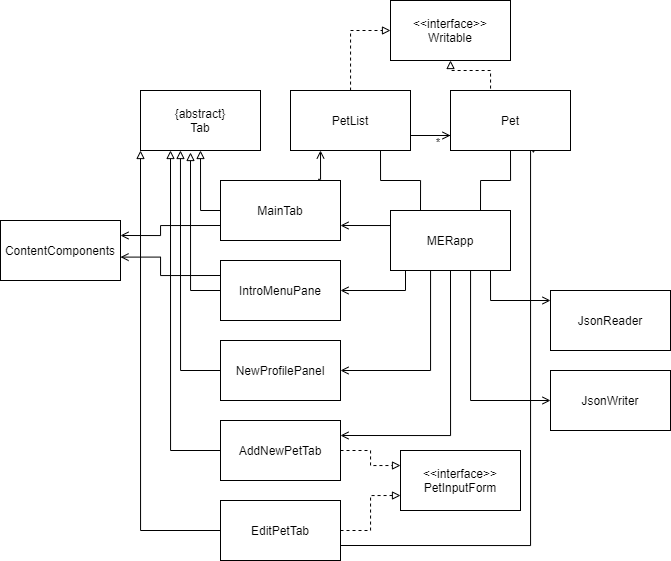

The diagram above was exported from draw.io. Its source (the exported page's mxGraphModel, read from the mxfile embedded in the PNG):
<mxGraphModel dx="1835" dy="616" grid="1" gridSize="10" guides="1" tooltips="1" connect="1" arrows="1" fold="1" page="1" pageScale="1" pageWidth="827" pageHeight="1169" math="0" shadow="0">
  <root>
    <mxCell id="WIyWlLk6GJQsqaUBKTNV-0" />
    <mxCell id="WIyWlLk6GJQsqaUBKTNV-1" parent="WIyWlLk6GJQsqaUBKTNV-0" />
    <mxCell id="qK2yiPOYr3dd2CMb3qKk-32" style="edgeStyle=orthogonalEdgeStyle;rounded=0;orthogonalLoop=1;jettySize=auto;html=1;exitX=0.5;exitY=1;exitDx=0;exitDy=0;entryX=0.75;entryY=0;entryDx=0;entryDy=0;endArrow=none;endFill=0;" edge="1" parent="WIyWlLk6GJQsqaUBKTNV-1" source="qK2yiPOYr3dd2CMb3qKk-0" target="qK2yiPOYr3dd2CMb3qKk-23">
      <mxGeometry relative="1" as="geometry" />
    </mxCell>
    <mxCell id="qK2yiPOYr3dd2CMb3qKk-34" style="edgeStyle=orthogonalEdgeStyle;rounded=0;orthogonalLoop=1;jettySize=auto;html=1;exitX=1;exitY=0.75;exitDx=0;exitDy=0;entryX=0.691;entryY=1.048;entryDx=0;entryDy=0;endArrow=open;endFill=0;entryPerimeter=0;" edge="1" parent="WIyWlLk6GJQsqaUBKTNV-1" source="qK2yiPOYr3dd2CMb3qKk-17" target="qK2yiPOYr3dd2CMb3qKk-0">
      <mxGeometry relative="1" as="geometry">
        <Array as="points">
          <mxPoint x="430" y="805" />
          <mxPoint x="430" y="410" />
          <mxPoint x="433" y="410" />
        </Array>
      </mxGeometry>
    </mxCell>
    <mxCell id="qK2yiPOYr3dd2CMb3qKk-0" value="Pet" style="rounded=0;whiteSpace=wrap;html=1;" vertex="1" parent="WIyWlLk6GJQsqaUBKTNV-1">
      <mxGeometry x="350" y="350" width="120" height="60" as="geometry" />
    </mxCell>
    <mxCell id="qK2yiPOYr3dd2CMb3qKk-11" style="edgeStyle=orthogonalEdgeStyle;rounded=0;orthogonalLoop=1;jettySize=auto;html=1;exitX=0;exitY=0.5;exitDx=0;exitDy=0;entryX=0.5;entryY=1;entryDx=0;entryDy=0;endArrow=block;endFill=0;" edge="1" parent="WIyWlLk6GJQsqaUBKTNV-1" source="qK2yiPOYr3dd2CMb3qKk-2" target="qK2yiPOYr3dd2CMb3qKk-5">
      <mxGeometry relative="1" as="geometry" />
    </mxCell>
    <mxCell id="qK2yiPOYr3dd2CMb3qKk-36" style="edgeStyle=orthogonalEdgeStyle;rounded=0;orthogonalLoop=1;jettySize=auto;html=1;exitX=0;exitY=0.25;exitDx=0;exitDy=0;entryX=1;entryY=0.75;entryDx=0;entryDy=0;endArrow=open;endFill=0;" edge="1" parent="WIyWlLk6GJQsqaUBKTNV-1" source="qK2yiPOYr3dd2CMb3qKk-23" target="qK2yiPOYr3dd2CMb3qKk-2">
      <mxGeometry relative="1" as="geometry">
        <Array as="points">
          <mxPoint x="310" y="485" />
          <mxPoint x="310" y="485" />
        </Array>
      </mxGeometry>
    </mxCell>
    <mxCell id="qK2yiPOYr3dd2CMb3qKk-47" style="edgeStyle=orthogonalEdgeStyle;rounded=0;orthogonalLoop=1;jettySize=auto;html=1;exitX=0;exitY=0.75;exitDx=0;exitDy=0;entryX=1;entryY=0.25;entryDx=0;entryDy=0;endArrow=open;endFill=0;" edge="1" parent="WIyWlLk6GJQsqaUBKTNV-1" source="qK2yiPOYr3dd2CMb3qKk-2" target="qK2yiPOYr3dd2CMb3qKk-46">
      <mxGeometry relative="1" as="geometry">
        <Array as="points">
          <mxPoint x="60" y="485" />
          <mxPoint x="60" y="495" />
        </Array>
      </mxGeometry>
    </mxCell>
    <mxCell id="qK2yiPOYr3dd2CMb3qKk-2" value="MainTab" style="rounded=0;whiteSpace=wrap;html=1;" vertex="1" parent="WIyWlLk6GJQsqaUBKTNV-1">
      <mxGeometry x="120" y="440" width="120" height="60" as="geometry" />
    </mxCell>
    <mxCell id="qK2yiPOYr3dd2CMb3qKk-3" value="&amp;lt;&amp;lt;interface&amp;gt;&amp;gt; PetInputForm" style="rounded=0;whiteSpace=wrap;html=1;" vertex="1" parent="WIyWlLk6GJQsqaUBKTNV-1">
      <mxGeometry x="300" y="710" width="120" height="60" as="geometry" />
    </mxCell>
    <mxCell id="qK2yiPOYr3dd2CMb3qKk-5" value="{abstract}&lt;br&gt;Tab" style="rounded=0;whiteSpace=wrap;html=1;" vertex="1" parent="WIyWlLk6GJQsqaUBKTNV-1">
      <mxGeometry x="40" y="350" width="120" height="60" as="geometry" />
    </mxCell>
    <mxCell id="qK2yiPOYr3dd2CMb3qKk-7" style="edgeStyle=orthogonalEdgeStyle;rounded=0;orthogonalLoop=1;jettySize=auto;html=1;exitX=0.25;exitY=0;exitDx=0;exitDy=0;entryX=0.5;entryY=1;entryDx=0;entryDy=0;endArrow=block;endFill=0;dashed=1;" edge="1" parent="WIyWlLk6GJQsqaUBKTNV-1" source="qK2yiPOYr3dd2CMb3qKk-0" target="qK2yiPOYr3dd2CMb3qKk-6">
      <mxGeometry relative="1" as="geometry">
        <Array as="points">
          <mxPoint x="390" y="330" />
          <mxPoint x="350" y="330" />
        </Array>
      </mxGeometry>
    </mxCell>
    <mxCell id="qK2yiPOYr3dd2CMb3qKk-9" style="edgeStyle=orthogonalEdgeStyle;rounded=0;orthogonalLoop=1;jettySize=auto;html=1;exitX=0;exitY=0.5;exitDx=0;exitDy=0;dashed=1;endArrow=block;endFill=0;" edge="1" parent="WIyWlLk6GJQsqaUBKTNV-1" source="qK2yiPOYr3dd2CMb3qKk-8" target="qK2yiPOYr3dd2CMb3qKk-6">
      <mxGeometry relative="1" as="geometry">
        <Array as="points">
          <mxPoint x="250" y="380" />
        </Array>
      </mxGeometry>
    </mxCell>
    <mxCell id="qK2yiPOYr3dd2CMb3qKk-6" value="&amp;lt;&amp;lt;interface&amp;gt;&amp;gt; Writable" style="rounded=0;whiteSpace=wrap;html=1;" vertex="1" parent="WIyWlLk6GJQsqaUBKTNV-1">
      <mxGeometry x="290" y="260" width="120" height="60" as="geometry" />
    </mxCell>
    <mxCell id="qK2yiPOYr3dd2CMb3qKk-30" style="edgeStyle=orthogonalEdgeStyle;rounded=0;orthogonalLoop=1;jettySize=auto;html=1;exitX=0.75;exitY=1;exitDx=0;exitDy=0;entryX=0.25;entryY=0;entryDx=0;entryDy=0;endArrow=none;endFill=0;" edge="1" parent="WIyWlLk6GJQsqaUBKTNV-1" source="qK2yiPOYr3dd2CMb3qKk-8" target="qK2yiPOYr3dd2CMb3qKk-23">
      <mxGeometry relative="1" as="geometry" />
    </mxCell>
    <mxCell id="qK2yiPOYr3dd2CMb3qKk-35" style="edgeStyle=orthogonalEdgeStyle;rounded=0;orthogonalLoop=1;jettySize=auto;html=1;exitX=0.813;exitY=-0.02;exitDx=0;exitDy=0;entryX=0.25;entryY=1;entryDx=0;entryDy=0;endArrow=open;endFill=0;exitPerimeter=0;" edge="1" parent="WIyWlLk6GJQsqaUBKTNV-1" source="qK2yiPOYr3dd2CMb3qKk-2" target="qK2yiPOYr3dd2CMb3qKk-8">
      <mxGeometry relative="1" as="geometry" />
    </mxCell>
    <mxCell id="qK2yiPOYr3dd2CMb3qKk-40" style="edgeStyle=orthogonalEdgeStyle;rounded=0;orthogonalLoop=1;jettySize=auto;html=1;exitX=1;exitY=0.75;exitDx=0;exitDy=0;entryX=0;entryY=0.75;entryDx=0;entryDy=0;endArrow=none;endFill=0;" edge="1" parent="WIyWlLk6GJQsqaUBKTNV-1" source="qK2yiPOYr3dd2CMb3qKk-8" target="qK2yiPOYr3dd2CMb3qKk-0">
      <mxGeometry relative="1" as="geometry" />
    </mxCell>
    <mxCell id="qK2yiPOYr3dd2CMb3qKk-8" value="PetList" style="rounded=0;whiteSpace=wrap;html=1;" vertex="1" parent="WIyWlLk6GJQsqaUBKTNV-1">
      <mxGeometry x="190" y="350" width="120" height="60" as="geometry" />
    </mxCell>
    <mxCell id="qK2yiPOYr3dd2CMb3qKk-12" style="edgeStyle=orthogonalEdgeStyle;rounded=0;orthogonalLoop=1;jettySize=auto;html=1;exitX=0;exitY=0.5;exitDx=0;exitDy=0;endArrow=block;endFill=0;" edge="1" parent="WIyWlLk6GJQsqaUBKTNV-1" source="qK2yiPOYr3dd2CMb3qKk-10">
      <mxGeometry relative="1" as="geometry">
        <mxPoint x="90" y="412" as="targetPoint" />
      </mxGeometry>
    </mxCell>
    <mxCell id="qK2yiPOYr3dd2CMb3qKk-37" style="edgeStyle=orthogonalEdgeStyle;rounded=0;orthogonalLoop=1;jettySize=auto;html=1;exitX=0.137;exitY=0.982;exitDx=0;exitDy=0;entryX=1;entryY=0.5;entryDx=0;entryDy=0;endArrow=open;endFill=0;exitPerimeter=0;" edge="1" parent="WIyWlLk6GJQsqaUBKTNV-1" source="qK2yiPOYr3dd2CMb3qKk-23" target="qK2yiPOYr3dd2CMb3qKk-10">
      <mxGeometry relative="1" as="geometry">
        <Array as="points">
          <mxPoint x="305" y="529" />
          <mxPoint x="305" y="550" />
        </Array>
      </mxGeometry>
    </mxCell>
    <mxCell id="qK2yiPOYr3dd2CMb3qKk-48" style="edgeStyle=orthogonalEdgeStyle;rounded=0;orthogonalLoop=1;jettySize=auto;html=1;exitX=0;exitY=0.25;exitDx=0;exitDy=0;entryX=1;entryY=0.61;entryDx=0;entryDy=0;entryPerimeter=0;endArrow=open;endFill=0;" edge="1" parent="WIyWlLk6GJQsqaUBKTNV-1" source="qK2yiPOYr3dd2CMb3qKk-10" target="qK2yiPOYr3dd2CMb3qKk-46">
      <mxGeometry relative="1" as="geometry">
        <Array as="points">
          <mxPoint x="60" y="535" />
          <mxPoint x="60" y="517" />
        </Array>
      </mxGeometry>
    </mxCell>
    <mxCell id="qK2yiPOYr3dd2CMb3qKk-10" value="IntroMenuPane" style="rounded=0;whiteSpace=wrap;html=1;" vertex="1" parent="WIyWlLk6GJQsqaUBKTNV-1">
      <mxGeometry x="120" y="520" width="120" height="60" as="geometry" />
    </mxCell>
    <mxCell id="qK2yiPOYr3dd2CMb3qKk-18" style="edgeStyle=orthogonalEdgeStyle;rounded=0;orthogonalLoop=1;jettySize=auto;html=1;exitX=0;exitY=0.5;exitDx=0;exitDy=0;entryX=0.333;entryY=1;entryDx=0;entryDy=0;entryPerimeter=0;endArrow=block;endFill=0;" edge="1" parent="WIyWlLk6GJQsqaUBKTNV-1" source="qK2yiPOYr3dd2CMb3qKk-15" target="qK2yiPOYr3dd2CMb3qKk-5">
      <mxGeometry relative="1" as="geometry" />
    </mxCell>
    <mxCell id="qK2yiPOYr3dd2CMb3qKk-38" style="edgeStyle=orthogonalEdgeStyle;rounded=0;orthogonalLoop=1;jettySize=auto;html=1;endArrow=open;endFill=0;entryX=1;entryY=0.5;entryDx=0;entryDy=0;exitX=0.25;exitY=1;exitDx=0;exitDy=0;" edge="1" parent="WIyWlLk6GJQsqaUBKTNV-1" source="qK2yiPOYr3dd2CMb3qKk-23" target="qK2yiPOYr3dd2CMb3qKk-15">
      <mxGeometry relative="1" as="geometry">
        <Array as="points">
          <mxPoint x="330" y="530" />
          <mxPoint x="330" y="630" />
        </Array>
      </mxGeometry>
    </mxCell>
    <mxCell id="qK2yiPOYr3dd2CMb3qKk-15" value="NewProfilePanel" style="rounded=0;whiteSpace=wrap;html=1;" vertex="1" parent="WIyWlLk6GJQsqaUBKTNV-1">
      <mxGeometry x="120" y="600" width="120" height="60" as="geometry" />
    </mxCell>
    <mxCell id="qK2yiPOYr3dd2CMb3qKk-19" style="edgeStyle=orthogonalEdgeStyle;rounded=0;orthogonalLoop=1;jettySize=auto;html=1;exitX=0;exitY=0.5;exitDx=0;exitDy=0;entryX=0.25;entryY=1;entryDx=0;entryDy=0;endArrow=block;endFill=0;" edge="1" parent="WIyWlLk6GJQsqaUBKTNV-1" source="qK2yiPOYr3dd2CMb3qKk-16" target="qK2yiPOYr3dd2CMb3qKk-5">
      <mxGeometry relative="1" as="geometry" />
    </mxCell>
    <mxCell id="qK2yiPOYr3dd2CMb3qKk-21" style="edgeStyle=orthogonalEdgeStyle;rounded=0;orthogonalLoop=1;jettySize=auto;html=1;exitX=1;exitY=0.5;exitDx=0;exitDy=0;entryX=0;entryY=0.25;entryDx=0;entryDy=0;endArrow=block;endFill=0;dashed=1;" edge="1" parent="WIyWlLk6GJQsqaUBKTNV-1" source="qK2yiPOYr3dd2CMb3qKk-16" target="qK2yiPOYr3dd2CMb3qKk-3">
      <mxGeometry relative="1" as="geometry" />
    </mxCell>
    <mxCell id="qK2yiPOYr3dd2CMb3qKk-39" style="edgeStyle=orthogonalEdgeStyle;rounded=0;orthogonalLoop=1;jettySize=auto;html=1;exitX=0.5;exitY=1;exitDx=0;exitDy=0;entryX=1;entryY=0.25;entryDx=0;entryDy=0;endArrow=open;endFill=0;" edge="1" parent="WIyWlLk6GJQsqaUBKTNV-1" source="qK2yiPOYr3dd2CMb3qKk-23" target="qK2yiPOYr3dd2CMb3qKk-16">
      <mxGeometry relative="1" as="geometry">
        <Array as="points">
          <mxPoint x="350" y="695" />
        </Array>
      </mxGeometry>
    </mxCell>
    <mxCell id="qK2yiPOYr3dd2CMb3qKk-16" value="AddNewPetTab" style="rounded=0;whiteSpace=wrap;html=1;" vertex="1" parent="WIyWlLk6GJQsqaUBKTNV-1">
      <mxGeometry x="120" y="680" width="120" height="60" as="geometry" />
    </mxCell>
    <mxCell id="qK2yiPOYr3dd2CMb3qKk-20" style="edgeStyle=orthogonalEdgeStyle;rounded=0;orthogonalLoop=1;jettySize=auto;html=1;exitX=0;exitY=0.5;exitDx=0;exitDy=0;entryX=0;entryY=1;entryDx=0;entryDy=0;endArrow=block;endFill=0;" edge="1" parent="WIyWlLk6GJQsqaUBKTNV-1" source="qK2yiPOYr3dd2CMb3qKk-17" target="qK2yiPOYr3dd2CMb3qKk-5">
      <mxGeometry relative="1" as="geometry" />
    </mxCell>
    <mxCell id="qK2yiPOYr3dd2CMb3qKk-22" style="edgeStyle=orthogonalEdgeStyle;rounded=0;orthogonalLoop=1;jettySize=auto;html=1;exitX=1;exitY=0.5;exitDx=0;exitDy=0;entryX=0;entryY=0.75;entryDx=0;entryDy=0;endArrow=block;endFill=0;dashed=1;" edge="1" parent="WIyWlLk6GJQsqaUBKTNV-1" source="qK2yiPOYr3dd2CMb3qKk-17" target="qK2yiPOYr3dd2CMb3qKk-3">
      <mxGeometry relative="1" as="geometry" />
    </mxCell>
    <mxCell id="qK2yiPOYr3dd2CMb3qKk-17" value="EditPetTab" style="rounded=0;whiteSpace=wrap;html=1;" vertex="1" parent="WIyWlLk6GJQsqaUBKTNV-1">
      <mxGeometry x="120" y="760" width="120" height="60" as="geometry" />
    </mxCell>
    <mxCell id="qK2yiPOYr3dd2CMb3qKk-49" style="edgeStyle=orthogonalEdgeStyle;rounded=0;orthogonalLoop=1;jettySize=auto;html=1;endArrow=open;endFill=0;" edge="1" parent="WIyWlLk6GJQsqaUBKTNV-1">
      <mxGeometry relative="1" as="geometry">
        <mxPoint x="450" y="560" as="targetPoint" />
        <mxPoint x="390" y="530" as="sourcePoint" />
        <Array as="points">
          <mxPoint x="390" y="530" />
          <mxPoint x="390" y="560" />
        </Array>
      </mxGeometry>
    </mxCell>
    <mxCell id="qK2yiPOYr3dd2CMb3qKk-50" style="edgeStyle=orthogonalEdgeStyle;rounded=0;orthogonalLoop=1;jettySize=auto;html=1;exitX=0.75;exitY=1;exitDx=0;exitDy=0;entryX=0;entryY=0.5;entryDx=0;entryDy=0;endArrow=open;endFill=0;" edge="1" parent="WIyWlLk6GJQsqaUBKTNV-1" source="qK2yiPOYr3dd2CMb3qKk-23" target="qK2yiPOYr3dd2CMb3qKk-25">
      <mxGeometry relative="1" as="geometry">
        <Array as="points">
          <mxPoint x="370" y="530" />
          <mxPoint x="370" y="660" />
        </Array>
      </mxGeometry>
    </mxCell>
    <mxCell id="qK2yiPOYr3dd2CMb3qKk-23" value="MERapp" style="rounded=0;whiteSpace=wrap;html=1;" vertex="1" parent="WIyWlLk6GJQsqaUBKTNV-1">
      <mxGeometry x="290" y="470" width="120" height="60" as="geometry" />
    </mxCell>
    <mxCell id="qK2yiPOYr3dd2CMb3qKk-27" style="edgeStyle=orthogonalEdgeStyle;rounded=0;orthogonalLoop=1;jettySize=auto;html=1;exitX=0;exitY=0.5;exitDx=0;exitDy=0;entryX=1;entryY=0.25;entryDx=0;entryDy=0;endArrow=none;endFill=0;strokeColor=none;" edge="1" parent="WIyWlLk6GJQsqaUBKTNV-1" source="qK2yiPOYr3dd2CMb3qKk-24" target="qK2yiPOYr3dd2CMb3qKk-23">
      <mxGeometry relative="1" as="geometry" />
    </mxCell>
    <mxCell id="qK2yiPOYr3dd2CMb3qKk-24" value="JsonReader" style="rounded=0;whiteSpace=wrap;html=1;" vertex="1" parent="WIyWlLk6GJQsqaUBKTNV-1">
      <mxGeometry x="450" y="550" width="120" height="60" as="geometry" />
    </mxCell>
    <mxCell id="qK2yiPOYr3dd2CMb3qKk-25" value="JsonWriter" style="rounded=0;whiteSpace=wrap;html=1;" vertex="1" parent="WIyWlLk6GJQsqaUBKTNV-1">
      <mxGeometry x="450" y="630" width="120" height="60" as="geometry" />
    </mxCell>
    <mxCell id="qK2yiPOYr3dd2CMb3qKk-43" value="" style="endArrow=open;html=1;edgeStyle=orthogonalEdgeStyle;entryX=0;entryY=0.75;entryDx=0;entryDy=0;endFill=0;" edge="1" parent="WIyWlLk6GJQsqaUBKTNV-1" target="qK2yiPOYr3dd2CMb3qKk-0">
      <mxGeometry relative="1" as="geometry">
        <mxPoint x="310" y="395" as="sourcePoint" />
        <mxPoint x="280" y="710" as="targetPoint" />
      </mxGeometry>
    </mxCell>
    <mxCell id="qK2yiPOYr3dd2CMb3qKk-45" value="*" style="edgeLabel;resizable=0;html=1;align=right;verticalAlign=bottom;" connectable="0" vertex="1" parent="qK2yiPOYr3dd2CMb3qKk-43">
      <mxGeometry x="1" relative="1" as="geometry">
        <mxPoint x="-10" y="15" as="offset" />
      </mxGeometry>
    </mxCell>
    <mxCell id="qK2yiPOYr3dd2CMb3qKk-46" value="ContentComponents" style="rounded=0;whiteSpace=wrap;html=1;" vertex="1" parent="WIyWlLk6GJQsqaUBKTNV-1">
      <mxGeometry x="-100" y="480" width="120" height="60" as="geometry" />
    </mxCell>
  </root>
</mxGraphModel>